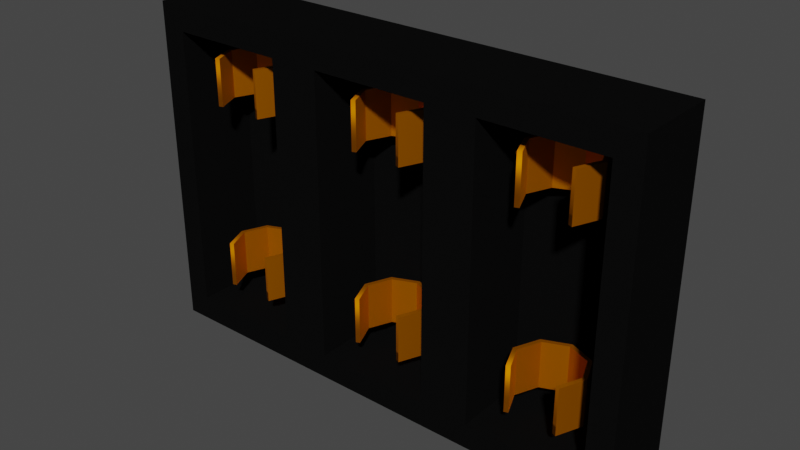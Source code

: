 # Source: FuseBoxModel.blend  (saved by Blender 2.93.20; exported with 4.5.12 LTS)
import bpy
from mathutils import Matrix  # noqa: F401  (used for matrix-valued properties, if any)

bpy.ops.wm.read_factory_settings(use_empty=True)
scene = bpy.context.scene
scene.name = 'Scene'

# ---- collections
col_collection = bpy.data.collections.new('Collection'); scene.collection.children.link(col_collection)

# ---- materials (node trees are filled in below, after node groups)
mat_fuseboxcolour = bpy.data.materials.new('FuseBoxColour')
mat_fuseboxcolour.use_transparent_shadow = False
mat_contacts = bpy.data.materials.new('Contacts')
mat_contacts.use_transparent_shadow = False

# ---- material node trees
mat_fuseboxcolour.use_nodes = True; mat_fuseboxcolour.node_tree.nodes.clear()
_N = mat_fuseboxcolour.node_tree.nodes; _L = mat_fuseboxcolour.node_tree.links
n0 = _N.new('ShaderNodeBsdfPrincipled'); n0.name = 'Principled BSDF'; n0.location = (10, 300)
n0.distribution = 'GGX'
n0.subsurface_method = 'BURLEY'
n0.inputs[0].default_value = (0.003642, 0.003642, 0.003642, 1.0)
n0.inputs[2].default_value = 0.7941
n0.inputs[3].default_value = 1.45
n0.inputs[13].default_value = 0.0
n0.inputs[27].default_value = (0.0, 0.0, 0.0, 1.0)
n0.inputs[28].default_value = 1.0
n1 = _N.new('ShaderNodeOutputMaterial'); n1.name = 'Material Output'; n1.location = (300, 300)
_L.new(n0.outputs[0], n1.inputs[0])
n1.is_active_output = True
mat_contacts.use_nodes = True; mat_contacts.node_tree.nodes.clear()
_N = mat_contacts.node_tree.nodes; _L = mat_contacts.node_tree.links
n0 = _N.new('ShaderNodeBsdfPrincipled'); n0.name = 'Principled BSDF'; n0.location = (10, 300)
n0.distribution = 'GGX'
n0.subsurface_method = 'BURLEY'
n0.inputs[0].default_value = (0.8, 0.2365, 0.0, 1.0)
n0.inputs[1].default_value = 1.0
n0.inputs[2].default_value = 0.6691
n0.inputs[3].default_value = 1.45
n0.inputs[13].default_value = 0.0
n0.inputs[27].default_value = (0.0, 0.0, 0.0, 1.0)
n0.inputs[28].default_value = 1.0
n1 = _N.new('ShaderNodeOutputMaterial'); n1.name = 'Material Output'; n1.location = (300, 300)
_L.new(n0.outputs[0], n1.inputs[0])
n1.is_active_output = True

# ---- world
world_world = bpy.data.worlds.new('World'); scene.world = world_world
world_world.use_nodes = True; world_world.node_tree.nodes.clear()
_N = world_world.node_tree.nodes; _L = world_world.node_tree.links
n0 = _N.new('ShaderNodeOutputWorld'); n0.name = 'World Output'; n0.location = (300, 300)
n1 = _N.new('ShaderNodeBackground'); n1.name = 'Background'; n1.location = (10, 300)
n1.inputs[0].default_value = (0.05088, 0.05088, 0.05088, 1.0)
_L.new(n1.outputs[0], n0.inputs[0])
n0.is_active_output = True
world_world.color = (0.05088, 0.05088, 0.05088)
world_world.use_sun_shadow = False
world_world.sun_shadow_jitter_overblur = 0.0

# ---- meshes
me_cube_001 = bpy.data.meshes.new('Cube.001')
me_cube_001.from_pydata([(0.15, -0.025, -0.1), (0.15, -0.025, 0.1), (-0.15, -0.025, -0.1), (-0.15, -0.025, 0.1), (0.15, 0.025, -0.1), (0.15, 0.025, 0.1), (-0.15, 0.025, -0.1), (-0.15, 0.025, 0.1), (-0.05, -0.025, -0.1), (0.05, -0.025, -0.1), (0.05, -0.025, 0.1), (-0.05, -0.025, 0.1), (0.05, 0.025, -0.1), (-0.05, 0.025, -0.1), (-0.05, 0.025, 0.1), (0.05, 0.025, 0.1), (-0.06488, -0.025, -0.08512), (-0.06488, -0.025, 0.08512), (-0.1351, -0.025, 0.08512), (-0.1351, -0.025, -0.08512), (0.1351, -0.025, -0.08512), (0.1351, -0.025, 0.08512), (0.06488, -0.025, 0.08512), (0.06488, -0.025, -0.08512), (0.03512, -0.025, -0.08512), (0.03512, -0.025, 0.08512), (-0.03512, -0.025, 0.08512), (-0.03512, -0.025, -0.08512), (-0.06488, 0.01984, 0.08512), (-0.06488, 0.01984, -0.08512), (-0.1351, 0.01984, -0.08512), (-0.1351, 0.01984, 0.08512), (0.1351, 0.01984, -0.08512), (0.1351, 0.01984, 0.08512), (0.06488, 0.01984, -0.08512), (0.06488, 0.01984, 0.08512), (0.03512, 0.01984, 0.08512), (0.03512, 0.01984, -0.08512), (-0.03512, 0.01984, -0.08512), (-0.03512, 0.01984, 0.08512)], [], [(23, 20, 32, 34), (2, 3, 7, 6), (12, 15, 5, 4), (4, 5, 1, 0), (9, 12, 4, 0), (15, 10, 1, 5), (7, 3, 11, 14), (14, 11, 10, 15), (2, 6, 13, 8), (8, 13, 12, 9), (6, 7, 14, 13), (13, 14, 15, 12), (17, 18, 31, 28), (26, 27, 38, 39), (8, 11, 17, 16), (11, 3, 18, 17), (3, 2, 19, 18), (2, 8, 16, 19), (0, 1, 21, 20), (1, 10, 22, 21), (10, 9, 23, 22), (9, 0, 20, 23), (9, 10, 25, 24), (10, 11, 26, 25), (11, 8, 27, 26), (8, 9, 24, 27), (29, 28, 31, 30), (32, 33, 35, 34), (37, 36, 39, 38), (24, 25, 36, 37), (18, 19, 30, 31), (21, 22, 35, 33), (27, 24, 37, 38), (16, 17, 28, 29), (22, 23, 34, 35), (25, 26, 39, 36), (19, 16, 29, 30), (20, 21, 33, 32)])
_uv = me_cube_001.uv_layers.new(name='UVMap')
_uv.uv.foreach_set('vector', [0.3936, 0.07094, 0.3936, 0.0124, 0.3936, 0.0124, 0.3936, 0.07094, 0.375, 0.25, 0.625, 0.25, 0.625, 0.5, 0.375, 0.5, 0.375, 0.6667, 0.625, 0.6667, 0.625, 0.75, 0.375, 0.75, 0.375, 0.75, 0.625, 0.75, 0.625, 1.0, 0.375, 1.0, 0.125, 0.6667, 0.375, 0.6667, 0.375, 0.75, 0.125, 0.75, 0.625, 0.6667, 0.875, 0.6667, 0.875, 0.75, 0.625, 0.75, 0.625, 0.5, 0.875, 0.5, 0.875, 0.5833, 0.625, 0.5833, 0.625, 0.5833, 0.875, 0.5833, 0.875, 0.6667, 0.625, 0.6667, 0.125, 0.5, 0.375, 0.5, 0.375, 0.5833, 0.125, 0.5833, 0.125, 0.5833, 0.375, 0.5833, 0.375, 0.6667, 0.125, 0.6667, 0.375, 0.5, 0.625, 0.5, 0.625, 0.5833, 0.375, 0.5833, 0.375, 0.5833, 0.625, 0.5833, 0.625, 0.6667, 0.375, 0.6667, 0.6064, 0.1791, 0.6064, 0.2376, 0.6064, 0.2376, 0.6064, 0.1791, 0.6064, 0.1543, 0.3936, 0.1543, 0.3936, 0.1543, 0.6064, 0.1543, 0.375, 0.1667, 0.625, 0.1667, 0.6064, 0.1791, 0.3936, 0.1791, 0.625, 0.1667, 0.625, 0.25, 0.6064, 0.2376, 0.6064, 0.1791, 0.625, 0.25, 0.375, 0.25, 0.3936, 0.2376, 0.6064, 0.2376, 0.375, 0.25, 0.375, 0.1667, 0.3936, 0.1791, 0.3936, 0.2376, 0.375, 0.0, 0.625, 0.0, 0.6064, 0.0124, 0.3936, 0.0124, 0.625, 0.0, 0.625, 0.08333, 0.6064, 0.07094, 0.6064, 0.0124, 0.625, 0.08333, 0.375, 0.08333, 0.3936, 0.07094, 0.6064, 0.07094, 0.375, 0.08333, 0.375, 0.0, 0.3936, 0.0124, 0.3936, 0.07094, 0.375, 0.08333, 0.625, 0.08333, 0.6064, 0.09573, 0.3936, 0.09573, 0.625, 0.08333, 0.625, 0.1667, 0.6064, 0.1543, 0.6064, 0.09573, 0.625, 0.1667, 0.375, 0.1667, 0.3936, 0.1543, 0.6064, 0.1543, 0.375, 0.1667, 0.375, 0.08333, 0.3936, 0.09573, 0.3936, 0.1543, 0.3936, 0.1791, 0.6064, 0.1791, 0.6064, 0.2376, 0.3936, 0.2376, 0.3936, 0.0124, 0.6064, 0.0124, 0.6064, 0.07094, 0.3936, 0.07094, 0.3936, 0.09573, 0.6064, 0.09573, 0.6064, 0.1543, 0.3936, 0.1543, 0.3936, 0.09573, 0.6064, 0.09573, 0.6064, 0.09573, 0.3936, 0.09573, 0.6064, 0.2376, 0.3936, 0.2376, 0.3936, 0.2376, 0.6064, 0.2376, 0.6064, 0.0124, 0.6064, 0.07094, 0.6064, 0.07094, 0.6064, 0.0124, 0.3936, 0.1543, 0.3936, 0.09573, 0.3936, 0.09573, 0.3936, 0.1543, 0.3936, 0.1791, 0.6064, 0.1791, 0.6064, 0.1791, 0.3936, 0.1791, 0.6064, 0.07094, 0.3936, 0.07094, 0.3936, 0.07094, 0.6064, 0.07094, 0.6064, 0.09573, 0.6064, 0.1543, 0.6064, 0.1543, 0.6064, 0.09573, 0.3936, 0.2376, 0.3936, 0.1791, 0.3936, 0.1791, 0.3936, 0.2376, 0.3936, 0.0124, 0.6064, 0.0124, 0.6064, 0.0124, 0.3936, 0.0124])
me_cube_001.materials.append(mat_fuseboxcolour)
me_cube_001.use_remesh_fix_poles = True
me_cube_001.use_remesh_preserve_attributes = False
me_cube_001.update()
me_mesh_005 = bpy.data.meshes.new('Mesh.005')
me_mesh_005.from_pydata([(1.545, 3.181, 1.599), (2.185, 3.181, 0.0537), (1.545, 3.181, -1.491), (6.681e-09, 3.181, -2.131), (-1.545, 3.181, -1.491), (-2.185, 3.181, 0.0537), (-1.545, 3.181, 1.599), (1.545, 0.3699, 1.599), (2.185, 0.3699, 0.0537), (1.545, 0.3699, -1.491), (6.681e-09, 0.3699, -2.131), (-1.545, 0.3699, -1.491), (-2.185, 0.3699, 0.0537), (-1.545, 0.3699, 1.599), (-1.545, 11.88, -1.491), (5.938e-09, 11.88, -2.131), (1.545, 11.88, -1.491), (2.185, 11.88, 0.0537), (1.545, 11.88, 1.599), (-1.545, 11.88, 1.599), (-2.185, 11.88, 0.0537), (-1.545, 14.69, -1.491), (5.938e-09, 14.69, -2.131), (1.545, 14.69, -1.491), (2.185, 14.69, 0.0537), (1.545, 14.69, 1.599), (-1.545, 14.69, 1.599), (-2.185, 14.69, 0.0537), (-8.455, 3.181, 1.599), (-7.815, 3.181, 0.0537), (-8.455, 3.181, -1.491), (-10.0, 3.181, -2.131), (-11.54, 3.181, -1.491), (-12.18, 3.181, 0.0537), (-11.54, 3.181, 1.599), (-8.455, 0.3699, 1.599), (-7.815, 0.3699, 0.0537), (-8.455, 0.3699, -1.491), (-10.0, 0.3699, -2.131), (-11.54, 0.3699, -1.491), (-12.18, 0.3699, 0.0537), (-11.54, 0.3699, 1.599), (-11.54, 11.88, -1.491), (-10.0, 11.88, -2.131), (-8.455, 11.88, -1.491), (-7.815, 11.88, 0.0537), (-8.455, 11.88, 1.599), (-11.54, 11.88, 1.599), (-12.18, 11.88, 0.0537), (-11.54, 14.69, -1.491), (-10.0, 14.69, -2.131), (-8.455, 14.69, -1.491), (-7.815, 14.69, 0.0537), (-8.455, 14.69, 1.599), (-11.54, 14.69, 1.599), (-12.18, 14.69, 0.0537), (-18.46, 3.181, 1.599), (-17.82, 3.181, 0.0537), (-18.46, 3.181, -1.491), (-20.0, 3.181, -2.131), (-21.54, 3.181, -1.491), (-22.18, 3.181, 0.0537), (-21.54, 3.181, 1.599), (-18.46, 0.3699, 1.599), (-17.82, 0.3699, 0.0537), (-18.46, 0.3699, -1.491), (-20.0, 0.3699, -2.131), (-21.54, 0.3699, -1.491), (-22.18, 0.3699, 0.0537), (-21.54, 0.3699, 1.599), (-21.54, 11.88, -1.491), (-20.0, 11.88, -2.131), (-18.46, 11.88, -1.491), (-17.82, 11.88, 0.0537), (-18.46, 11.88, 1.599), (-21.54, 11.88, 1.599), (-22.18, 11.88, 0.0537), (-21.54, 14.69, -1.491), (-20.0, 14.69, -2.131), (-18.46, 14.69, -1.491), (-17.82, 14.69, 0.0537), (-18.46, 14.69, 1.599), (-21.54, 14.69, 1.599), (-22.18, 14.69, 0.0537), (1.307, 3.181, 1.5), (1.927, 3.181, 0.0537), (1.363, 3.181, -1.309), (6.681e-09, 3.181, -1.873), (-1.363, 3.181, -1.309), (-1.927, 3.181, 0.0537), (-1.307, 3.181, 1.5), (1.927, 0.3699, 0.0537), (1.307, 0.3699, 1.5), (1.363, 0.3699, -1.309), (6.681e-09, 0.3699, -1.873), (-1.363, 0.3699, -1.309), (-1.927, 0.3699, 0.0537), (-1.307, 0.3699, 1.5), (-1.363, 11.88, -1.309), (5.938e-09, 11.88, -1.873), (1.363, 11.88, -1.309), (1.927, 11.88, 0.0537), (1.307, 11.88, 1.5), (-1.307, 11.88, 1.5), (-1.927, 11.88, 0.0537), (5.938e-09, 14.69, -1.873), (-1.363, 14.69, -1.309), (1.363, 14.69, -1.309), (1.927, 14.69, 0.0537), (1.307, 14.69, 1.5), (-1.927, 14.69, 0.0537), (-1.307, 14.69, 1.5), (-8.693, 3.181, 1.5), (-8.073, 3.181, 0.0537), (-8.637, 3.181, -1.309), (-10.0, 3.181, -1.873), (-11.36, 3.181, -1.309), (-11.93, 3.181, 0.0537), (-11.31, 3.181, 1.5), (-8.073, 0.3699, 0.0537), (-8.693, 0.3699, 1.5), (-8.637, 0.3699, -1.309), (-10.0, 0.3699, -1.873), (-11.36, 0.3699, -1.309), (-11.93, 0.3699, 0.0537), (-11.31, 0.3699, 1.5), (-11.36, 11.88, -1.309), (-10.0, 11.88, -1.873), (-8.637, 11.88, -1.309), (-8.073, 11.88, 0.0537), (-8.693, 11.88, 1.5), (-11.31, 11.88, 1.5), (-11.93, 11.88, 0.0537), (-10.0, 14.69, -1.873), (-11.36, 14.69, -1.309), (-8.637, 14.69, -1.309), (-8.073, 14.69, 0.0537), (-8.693, 14.69, 1.5), (-11.93, 14.69, 0.0537), (-11.31, 14.69, 1.5), (-18.69, 3.181, 1.5), (-18.07, 3.181, 0.0537), (-18.64, 3.181, -1.309), (-20.0, 3.181, -1.873), (-21.36, 3.181, -1.309), (-21.93, 3.181, 0.0537), (-21.31, 3.181, 1.5), (-18.07, 0.3699, 0.0537), (-18.69, 0.3699, 1.5), (-18.64, 0.3699, -1.309), (-20.0, 0.3699, -1.873), (-21.36, 0.3699, -1.309), (-21.93, 0.3699, 0.0537), (-21.31, 0.3699, 1.5), (-21.36, 11.88, -1.309), (-20.0, 11.88, -1.873), (-18.64, 11.88, -1.309), (-18.07, 11.88, 0.0537), (-18.69, 11.88, 1.5), (-21.31, 11.88, 1.5), (-21.93, 11.88, 0.0537), (-20.0, 14.69, -1.873), (-21.36, 14.69, -1.309), (-18.64, 14.69, -1.309), (-18.07, 14.69, 0.0537), (-18.69, 14.69, 1.5), (-21.93, 14.69, 0.0537), (-21.31, 14.69, 1.5)], [], [(12, 13, 6, 5), (11, 12, 5, 4), (11, 4, 3, 10), (9, 10, 3, 2), (8, 9, 2, 1), (7, 8, 1, 0), (27, 21, 14, 20), (26, 27, 20, 19), (24, 25, 18, 17), (23, 24, 17, 16), (22, 23, 16, 15), (21, 22, 15, 14), (40, 41, 34, 33), (39, 40, 33, 32), (39, 32, 31, 38), (37, 38, 31, 30), (36, 37, 30, 29), (35, 36, 29, 28), (55, 49, 42, 48), (54, 55, 48, 47), (52, 53, 46, 45), (51, 52, 45, 44), (50, 51, 44, 43), (49, 50, 43, 42), (68, 69, 62, 61), (67, 68, 61, 60), (67, 60, 59, 66), (65, 66, 59, 58), (64, 65, 58, 57), (63, 64, 57, 56), (83, 77, 70, 76), (82, 83, 76, 75), (80, 81, 74, 73), (79, 80, 73, 72), (78, 79, 72, 71), (77, 78, 71, 70), (96, 89, 90, 97), (95, 88, 89, 96), (95, 94, 87, 88), (93, 86, 87, 94), (91, 85, 86, 93), (92, 84, 85, 91), (110, 104, 98, 106), (111, 103, 104, 110), (108, 101, 102, 109), (107, 100, 101, 108), (105, 99, 100, 107), (106, 98, 99, 105), (124, 117, 118, 125), (123, 116, 117, 124), (123, 122, 115, 116), (121, 114, 115, 122), (119, 113, 114, 121), (120, 112, 113, 119), (138, 132, 126, 134), (139, 131, 132, 138), (136, 129, 130, 137), (135, 128, 129, 136), (133, 127, 128, 135), (134, 126, 127, 133), (152, 145, 146, 153), (151, 144, 145, 152), (151, 150, 143, 144), (149, 142, 143, 150), (147, 141, 142, 149), (148, 140, 141, 147), (166, 160, 154, 162), (167, 159, 160, 166), (164, 157, 158, 165), (163, 156, 157, 164), (161, 155, 156, 163), (162, 154, 155, 161), (61, 62, 146, 145), (27, 26, 111, 110), (3, 4, 88, 87), (64, 63, 148, 147), (35, 28, 112, 120), (21, 27, 110, 106), (4, 5, 89, 88), (82, 75, 159, 167), (65, 64, 147, 149), (42, 43, 127, 126), (5, 6, 90, 89), (74, 81, 165, 158), (66, 65, 149, 150), (43, 44, 128, 127), (8, 7, 92, 91), (67, 66, 150, 151), (44, 45, 129, 128), (26, 19, 103, 111), (9, 8, 91, 93), (68, 67, 151, 152), (45, 46, 130, 129), (18, 25, 109, 102), (10, 9, 93, 94), (69, 68, 152, 153), (47, 48, 132, 131), (11, 10, 94, 95), (62, 69, 153, 146), (48, 42, 126, 132), (12, 11, 95, 96), (50, 49, 134, 133), (13, 12, 96, 97), (51, 50, 133, 135), (28, 29, 113, 112), (6, 13, 97, 90), (52, 51, 135, 136), (29, 30, 114, 113), (53, 52, 136, 137), (30, 31, 115, 114), (55, 54, 139, 138), (31, 32, 116, 115), (63, 56, 140, 148), (49, 55, 138, 134), (32, 33, 117, 116), (70, 71, 155, 154), (33, 34, 118, 117), (71, 72, 156, 155), (36, 35, 120, 119), (7, 0, 84, 92), (72, 73, 157, 156), (54, 47, 131, 139), (37, 36, 119, 121), (14, 15, 99, 98), (73, 74, 158, 157), (46, 53, 137, 130), (38, 37, 121, 122), (15, 16, 100, 99), (75, 76, 160, 159), (39, 38, 122, 123), (16, 17, 101, 100), (76, 70, 154, 160), (40, 39, 123, 124), (17, 18, 102, 101), (78, 77, 162, 161), (41, 40, 124, 125), (19, 20, 104, 103), (79, 78, 161, 163), (56, 57, 141, 140), (34, 41, 125, 118), (20, 14, 98, 104), (80, 79, 163, 164), (57, 58, 142, 141), (22, 21, 106, 105), (81, 80, 164, 165), (58, 59, 143, 142), (23, 22, 105, 107), (0, 1, 85, 84), (83, 82, 167, 166), (59, 60, 144, 143), (24, 23, 107, 108), (1, 2, 86, 85), (77, 83, 166, 162), (60, 61, 145, 144), (25, 24, 108, 109), (2, 3, 87, 86)])
me_mesh_005.polygons.foreach_set('use_smooth', [True] * 156)
_k = set([(0, 1), (0, 7), (1, 2), (1, 8), (1, 85), (2, 3), (2, 9), (2, 86), (3, 4), (3, 10), (3, 87), (4, 5), (4, 11), (4, 88), (5, 6), (5, 12), (5, 89), (6, 13), (7, 8), (8, 9), (8, 91), (9, 10), (9, 93), (10, 11), (10, 94), (11, 12), (11, 95), (12, 13), (12, 96), (14, 15), (14, 20), (14, 21), (14, 98), (15, 16), (15, 22), (15, 99), (16, 17), (16, 23), (16, 100), (17, 18), (17, 24), (17, 101), (18, 25), (19, 20), (19, 26), (20, 27), (20, 104), (21, 22), (21, 27), (21, 106), (22, 23), (22, 105), (23, 24), (23, 107), (24, 25), (24, 108), (26, 27), (27, 110), (28, 29), (28, 35), (29, 30), (29, 36), (29, 113), (30, 31), (30, 37), (30, 114), (31, 32), (31, 38), (31, 115), (32, 33), (32, 39), (32, 116), (33, 34), (33, 40), (33, 117), (34, 41), (35, 36), (36, 37), (36, 119), (37, 38), (37, 121), (38, 39), (38, 122), (39, 40), (39, 123), (40, 41), (40, 124), (42, 43), (42, 48), (42, 49), (42, 126), (43, 44), (43, 50), (43, 127), (44, 45), (44, 51), (44, 128), (45, 46), (45, 52), (45, 129), (46, 53), (47, 48), (47, 54), (48, 55), (48, 132), (49, 50), (49, 55), (49, 134), (50, 51), (50, 133), (51, 52), (51, 135), (52, 53), (52, 136), (54, 55), (55, 138), (56, 57), (56, 63), (57, 58), (57, 64), (57, 141), (58, 59), (58, 65), (58, 142), (59, 60), (59, 66), (59, 143), (60, 61), (60, 67), (60, 144), (61, 62), (61, 68), (61, 145), (62, 69), (63, 64), (64, 65), (64, 147), (65, 66), (65, 149), (66, 67), (66, 150), (67, 68), (67, 151), (68, 69), (68, 152), (70, 71), (70, 76), (70, 77), (70, 154), (71, 72), (71, 78), (71, 155), (72, 73), (72, 79), (72, 156), (73, 74), (73, 80), (73, 157), (74, 81), (75, 76), (75, 82), (76, 83), (76, 160), (77, 78), (77, 83), (77, 162), (78, 79), (78, 161), (79, 80), (79, 163), (80, 81), (80, 164), (82, 83), (83, 166), (84, 85), (84, 92), (85, 86), (85, 91), (86, 87), (86, 93), (87, 88), (87, 94), (88, 89), (88, 95), (89, 90), (89, 96), (90, 97), (91, 92), (91, 93), (93, 94), (94, 95), (95, 96), (96, 97), (98, 99), (98, 104), (98, 106), (99, 100), (99, 105), (100, 101), (100, 107), (101, 102), (101, 108), (102, 109), (103, 104), (103, 111), (104, 110), (105, 106), (105, 107), (106, 110), (107, 108), (108, 109), (110, 111), (112, 113), (112, 120), (113, 114), (113, 119), (114, 115), (114, 121), (115, 116), (115, 122), (116, 117), (116, 123), (117, 118), (117, 124), (118, 125), (119, 120), (119, 121), (121, 122), (122, 123), (123, 124), (124, 125), (126, 127), (126, 132), (126, 134), (127, 128), (127, 133), (128, 129), (128, 135), (129, 130), (129, 136), (130, 137), (131, 132), (131, 139), (132, 138), (133, 134), (133, 135), (134, 138), (135, 136), (136, 137), (138, 139), (140, 141), (140, 148), (141, 142), (141, 147), (142, 143), (142, 149), (143, 144), (143, 150), (144, 145), (144, 151), (145, 146), (145, 152), (146, 153), (147, 148), (147, 149), (149, 150), (150, 151), (151, 152), (152, 153), (154, 155), (154, 160), (154, 162), (155, 156), (155, 161), (156, 157), (156, 163), (157, 158), (157, 164), (158, 165), (159, 160), (159, 167), (160, 166), (161, 162), (161, 163), (162, 166), (163, 164), (164, 165), (166, 167)])
me_mesh_005.attributes.new('sharp_edge', 'BOOLEAN', 'EDGE').data.foreach_set('value', [ (min(e.vertices), max(e.vertices)) in _k for e in me_mesh_005.edges])
_uv = me_mesh_005.uv_layers.new(name='map1')
_uv.uv.foreach_set('vector', [0.5625, 0.3627, 0.5938, 0.3627, 0.5938, 0.6884, 0.5625, 0.6884, 0.5312, 0.3627, 0.5625, 0.3627, 0.5625, 0.6884, 0.5312, 0.6884, 0.5312, 0.3627, 0.5312, 0.6884, 0.5, 0.6884, 0.5, 0.3627, 0.4688, 0.3627, 0.5, 0.3627, 0.5, 0.6884, 0.4688, 0.6884, 0.4375, 0.3627, 0.4688, 0.3627, 0.4688, 0.6884, 0.4375, 0.6884, 0.4062, 0.3627, 0.4375, 0.3627, 0.4375, 0.6884, 0.4062, 0.6884, 0.5938, 0.3627, 0.625, 0.3627, 0.625, 0.6884, 0.5938, 0.6884, 0.5625, 0.3627, 0.5938, 0.3627, 0.5938, 0.6884, 0.5625, 0.6884, 0.4688, 0.3627, 0.5, 0.3627, 0.5, 0.6884, 0.4688, 0.6884, 0.4375, 0.3627, 0.4688, 0.3627, 0.4688, 0.6884, 0.4375, 0.6884, 0.4062, 0.3627, 0.4375, 0.3627, 0.4375, 0.6884, 0.4062, 0.6884, 0.375, 0.3627, 0.4062, 0.3627, 0.4062, 0.6884, 0.375, 0.6884, 0.5625, 0.3627, 0.5938, 0.3627, 0.5938, 0.6884, 0.5625, 0.6884, 0.5312, 0.3627, 0.5625, 0.3627, 0.5625, 0.6884, 0.5312, 0.6884, 0.5312, 0.3627, 0.5312, 0.6884, 0.5, 0.6884, 0.5, 0.3627, 0.4688, 0.3627, 0.5, 0.3627, 0.5, 0.6884, 0.4688, 0.6884, 0.4375, 0.3627, 0.4688, 0.3627, 0.4688, 0.6884, 0.4375, 0.6884, 0.4062, 0.3627, 0.4375, 0.3627, 0.4375, 0.6884, 0.4062, 0.6884, 0.5938, 0.3627, 0.625, 0.3627, 0.625, 0.6884, 0.5938, 0.6884, 0.5625, 0.3627, 0.5938, 0.3627, 0.5938, 0.6884, 0.5625, 0.6884, 0.4688, 0.3627, 0.5, 0.3627, 0.5, 0.6884, 0.4688, 0.6884, 0.4375, 0.3627, 0.4688, 0.3627, 0.4688, 0.6884, 0.4375, 0.6884, 0.4062, 0.3627, 0.4375, 0.3627, 0.4375, 0.6884, 0.4062, 0.6884, 0.375, 0.3627, 0.4062, 0.3627, 0.4062, 0.6884, 0.375, 0.6884, 0.5625, 0.3627, 0.5938, 0.3627, 0.5938, 0.6884, 0.5625, 0.6884, 0.5312, 0.3627, 0.5625, 0.3627, 0.5625, 0.6884, 0.5312, 0.6884, 0.5312, 0.3627, 0.5312, 0.6884, 0.5, 0.6884, 0.5, 0.3627, 0.4688, 0.3627, 0.5, 0.3627, 0.5, 0.6884, 0.4688, 0.6884, 0.4375, 0.3627, 0.4688, 0.3627, 0.4688, 0.6884, 0.4375, 0.6884, 0.4062, 0.3627, 0.4375, 0.3627, 0.4375, 0.6884, 0.4062, 0.6884, 0.5938, 0.3627, 0.625, 0.3627, 0.625, 0.6884, 0.5938, 0.6884, 0.5625, 0.3627, 0.5938, 0.3627, 0.5938, 0.6884, 0.5625, 0.6884, 0.4688, 0.3627, 0.5, 0.3627, 0.5, 0.6884, 0.4688, 0.6884, 0.4375, 0.3627, 0.4688, 0.3627, 0.4688, 0.6884, 0.4375, 0.6884, 0.4062, 0.3627, 0.4375, 0.3627, 0.4375, 0.6884, 0.4062, 0.6884, 0.375, 0.3627, 0.4062, 0.3627, 0.4062, 0.6884, 0.375, 0.6884, 0.5625, 0.3627, 0.5625, 0.6884, 0.5938, 0.6884, 0.5938, 0.3627, 0.5312, 0.3627, 0.5312, 0.6884, 0.5625, 0.6884, 0.5625, 0.3627, 0.5312, 0.3627, 0.5, 0.3627, 0.5, 0.6884, 0.5312, 0.6884, 0.4688, 0.3627, 0.4688, 0.6884, 0.5, 0.6884, 0.5, 0.3627, 0.4375, 0.3627, 0.4375, 0.6884, 0.4688, 0.6884, 0.4688, 0.3627, 0.4062, 0.3627, 0.4062, 0.6884, 0.4375, 0.6884, 0.4375, 0.3627, 0.5938, 0.3627, 0.5938, 0.6884, 0.625, 0.6884, 0.625, 0.3627, 0.5625, 0.3627, 0.5625, 0.6884, 0.5938, 0.6884, 0.5938, 0.3627, 0.4688, 0.3627, 0.4688, 0.6884, 0.5, 0.6884, 0.5, 0.3627, 0.4375, 0.3627, 0.4375, 0.6884, 0.4688, 0.6884, 0.4688, 0.3627, 0.4062, 0.3627, 0.4062, 0.6884, 0.4375, 0.6884, 0.4375, 0.3627, 0.375, 0.3627, 0.375, 0.6884, 0.4062, 0.6884, 0.4062, 0.3627, 0.5625, 0.3627, 0.5625, 0.6884, 0.5938, 0.6884, 0.5938, 0.3627, 0.5312, 0.3627, 0.5312, 0.6884, 0.5625, 0.6884, 0.5625, 0.3627, 0.5312, 0.3627, 0.5, 0.3627, 0.5, 0.6884, 0.5312, 0.6884, 0.4688, 0.3627, 0.4688, 0.6884, 0.5, 0.6884, 0.5, 0.3627, 0.4375, 0.3627, 0.4375, 0.6884, 0.4688, 0.6884, 0.4688, 0.3627, 0.4062, 0.3627, 0.4062, 0.6884, 0.4375, 0.6884, 0.4375, 0.3627, 0.5938, 0.3627, 0.5938, 0.6884, 0.625, 0.6884, 0.625, 0.3627, 0.5625, 0.3627, 0.5625, 0.6884, 0.5938, 0.6884, 0.5938, 0.3627, 0.4688, 0.3627, 0.4688, 0.6884, 0.5, 0.6884, 0.5, 0.3627, 0.4375, 0.3627, 0.4375, 0.6884, 0.4688, 0.6884, 0.4688, 0.3627, 0.4062, 0.3627, 0.4062, 0.6884, 0.4375, 0.6884, 0.4375, 0.3627, 0.375, 0.3627, 0.375, 0.6884, 0.4062, 0.6884, 0.4062, 0.3627, 0.5625, 0.3627, 0.5625, 0.6884, 0.5938, 0.6884, 0.5938, 0.3627, 0.5312, 0.3627, 0.5312, 0.6884, 0.5625, 0.6884, 0.5625, 0.3627, 0.5312, 0.3627, 0.5, 0.3627, 0.5, 0.6884, 0.5312, 0.6884, 0.4688, 0.3627, 0.4688, 0.6884, 0.5, 0.6884, 0.5, 0.3627, 0.4375, 0.3627, 0.4375, 0.6884, 0.4688, 0.6884, 0.4688, 0.3627, 0.4062, 0.3627, 0.4062, 0.6884, 0.4375, 0.6884, 0.4375, 0.3627, 0.5938, 0.3627, 0.5938, 0.6884, 0.625, 0.6884, 0.625, 0.3627, 0.5625, 0.3627, 0.5625, 0.6884, 0.5938, 0.6884, 0.5938, 0.3627, 0.4688, 0.3627, 0.4688, 0.6884, 0.5, 0.6884, 0.5, 0.3627, 0.4375, 0.3627, 0.4375, 0.6884, 0.4688, 0.6884, 0.4688, 0.3627, 0.4062, 0.3627, 0.4062, 0.6884, 0.4375, 0.6884, 0.4375, 0.3627, 0.375, 0.3627, 0.375, 0.6884, 0.4062, 0.6884, 0.4062, 0.3627, 0.5625, 0.6884, 0.5938, 0.6884, 0.5938, 0.6884, 0.5625, 0.6884, 0.5938, 0.3627, 0.5625, 0.3627, 0.5625, 0.3627, 0.5938, 0.3627, 0.5, 0.6884, 0.5312, 0.6884, 0.5312, 0.6884, 0.5, 0.6884, 0.4375, 0.3627, 0.4062, 0.3627, 0.4062, 0.3627, 0.4375, 0.3627, 0.4062, 0.3627, 0.4062, 0.6884, 0.4062, 0.6884, 0.4062, 0.3627, 0.625, 0.3627, 0.5938, 0.3627, 0.5938, 0.3627, 0.625, 0.3627, 0.5312, 0.6884, 0.5625, 0.6884, 0.5625, 0.6884, 0.5312, 0.6884, 0.5625, 0.3627, 0.5625, 0.6884, 0.5625, 0.6884, 0.5625, 0.3627, 0.4688, 0.3627, 0.4375, 0.3627, 0.4375, 0.3627, 0.4688, 0.3627, 0.375, 0.6884, 0.4062, 0.6884, 0.4062, 0.6884, 0.375, 0.6884, 0.5625, 0.6884, 0.5938, 0.6884, 0.5938, 0.6884, 0.5625, 0.6884, 0.5, 0.6884, 0.5, 0.3627, 0.5, 0.3627, 0.5, 0.6884, 0.5, 0.3627, 0.4688, 0.3627, 0.4688, 0.3627, 0.5, 0.3627, 0.4062, 0.6884, 0.4375, 0.6884, 0.4375, 0.6884, 0.4062, 0.6884, 0.4375, 0.3627, 0.4062, 0.3627, 0.4062, 0.3627, 0.4375, 0.3627, 0.5312, 0.3627, 0.5, 0.3627, 0.5, 0.3627, 0.5312, 0.3627, 0.4375, 0.6884, 0.4688, 0.6884, 0.4688, 0.6884, 0.4375, 0.6884, 0.5625, 0.3627, 0.5625, 0.6884, 0.5625, 0.6884, 0.5625, 0.3627, 0.4688, 0.3627, 0.4375, 0.3627, 0.4375, 0.3627, 0.4688, 0.3627, 0.5625, 0.3627, 0.5312, 0.3627, 0.5312, 0.3627, 0.5625, 0.3627, 0.4688, 0.6884, 0.5, 0.6884, 0.5, 0.6884, 0.4688, 0.6884, 0.5, 0.6884, 0.5, 0.3627, 0.5, 0.3627, 0.5, 0.6884, 0.5, 0.3627, 0.4688, 0.3627, 0.4688, 0.3627, 0.5, 0.3627, 0.5938, 0.3627, 0.5625, 0.3627, 0.5625, 0.3627, 0.5938, 0.3627, 0.5625, 0.6884, 0.5938, 0.6884, 0.5938, 0.6884, 0.5625, 0.6884, 0.5312, 0.3627, 0.5, 0.3627, 0.5, 0.3627, 0.5312, 0.3627, 0.5938, 0.6884, 0.5938, 0.3627, 0.5938, 0.3627, 0.5938, 0.6884, 0.5938, 0.6884, 0.625, 0.6884, 0.625, 0.6884, 0.5938, 0.6884, 0.5625, 0.3627, 0.5312, 0.3627, 0.5312, 0.3627, 0.5625, 0.3627, 0.4062, 0.3627, 0.375, 0.3627, 0.375, 0.3627, 0.4062, 0.3627, 0.5938, 0.3627, 0.5625, 0.3627, 0.5625, 0.3627, 0.5938, 0.3627, 0.4375, 0.3627, 0.4062, 0.3627, 0.4062, 0.3627, 0.4375, 0.3627, 0.4062, 0.6884, 0.4375, 0.6884, 0.4375, 0.6884, 0.4062, 0.6884, 0.5938, 0.6884, 0.5938, 0.3627, 0.5938, 0.3627, 0.5938, 0.6884, 0.4688, 0.3627, 0.4375, 0.3627, 0.4375, 0.3627, 0.4688, 0.3627, 0.4375, 0.6884, 0.4688, 0.6884, 0.4688, 0.6884, 0.4375, 0.6884, 0.5, 0.3627, 0.4688, 0.3627, 0.4688, 0.3627, 0.5, 0.3627, 0.4688, 0.6884, 0.5, 0.6884, 0.5, 0.6884, 0.4688, 0.6884, 0.5938, 0.3627, 0.5625, 0.3627, 0.5625, 0.3627, 0.5938, 0.3627, 0.5, 0.6884, 0.5312, 0.6884, 0.5312, 0.6884, 0.5, 0.6884, 0.4062, 0.3627, 0.4062, 0.6884, 0.4062, 0.6884, 0.4062, 0.3627, 0.625, 0.3627, 0.5938, 0.3627, 0.5938, 0.3627, 0.625, 0.3627, 0.5312, 0.6884, 0.5625, 0.6884, 0.5625, 0.6884, 0.5312, 0.6884, 0.375, 0.6884, 0.4062, 0.6884, 0.4062, 0.6884, 0.375, 0.6884, 0.5625, 0.6884, 0.5938, 0.6884, 0.5938, 0.6884, 0.5625, 0.6884, 0.4062, 0.6884, 0.4375, 0.6884, 0.4375, 0.6884, 0.4062, 0.6884, 0.4375, 0.3627, 0.4062, 0.3627, 0.4062, 0.3627, 0.4375, 0.3627, 0.4062, 0.3627, 0.4062, 0.6884, 0.4062, 0.6884, 0.4062, 0.3627, 0.4375, 0.6884, 0.4688, 0.6884, 0.4688, 0.6884, 0.4375, 0.6884, 0.5625, 0.3627, 0.5625, 0.6884, 0.5625, 0.6884, 0.5625, 0.3627, 0.4688, 0.3627, 0.4375, 0.3627, 0.4375, 0.3627, 0.4688, 0.3627, 0.375, 0.6884, 0.4062, 0.6884, 0.4062, 0.6884, 0.375, 0.6884, 0.4688, 0.6884, 0.5, 0.6884, 0.5, 0.6884, 0.4688, 0.6884, 0.5, 0.6884, 0.5, 0.3627, 0.5, 0.3627, 0.5, 0.6884, 0.5, 0.3627, 0.4688, 0.3627, 0.4688, 0.3627, 0.5, 0.3627, 0.4062, 0.6884, 0.4375, 0.6884, 0.4375, 0.6884, 0.4062, 0.6884, 0.5625, 0.6884, 0.5938, 0.6884, 0.5938, 0.6884, 0.5625, 0.6884, 0.5312, 0.3627, 0.5, 0.3627, 0.5, 0.3627, 0.5312, 0.3627, 0.4375, 0.6884, 0.4688, 0.6884, 0.4688, 0.6884, 0.4375, 0.6884, 0.5938, 0.6884, 0.625, 0.6884, 0.625, 0.6884, 0.5938, 0.6884, 0.5625, 0.3627, 0.5312, 0.3627, 0.5312, 0.3627, 0.5625, 0.3627, 0.4688, 0.6884, 0.5, 0.6884, 0.5, 0.6884, 0.4688, 0.6884, 0.4062, 0.3627, 0.375, 0.3627, 0.375, 0.3627, 0.4062, 0.3627, 0.5938, 0.3627, 0.5625, 0.3627, 0.5625, 0.3627, 0.5938, 0.3627, 0.5625, 0.6884, 0.5938, 0.6884, 0.5938, 0.6884, 0.5625, 0.6884, 0.4375, 0.3627, 0.4062, 0.3627, 0.4062, 0.3627, 0.4375, 0.3627, 0.4062, 0.6884, 0.4375, 0.6884, 0.4375, 0.6884, 0.4062, 0.6884, 0.5938, 0.6884, 0.5938, 0.3627, 0.5938, 0.3627, 0.5938, 0.6884, 0.5938, 0.6884, 0.625, 0.6884, 0.625, 0.6884, 0.5938, 0.6884, 0.4688, 0.3627, 0.4375, 0.3627, 0.4375, 0.3627, 0.4688, 0.3627, 0.4375, 0.6884, 0.4688, 0.6884, 0.4688, 0.6884, 0.4375, 0.6884, 0.4062, 0.3627, 0.375, 0.3627, 0.375, 0.3627, 0.4062, 0.3627, 0.5, 0.3627, 0.4688, 0.3627, 0.4688, 0.3627, 0.5, 0.3627, 0.4688, 0.6884, 0.5, 0.6884, 0.5, 0.6884, 0.4688, 0.6884, 0.4375, 0.3627, 0.4062, 0.3627, 0.4062, 0.3627, 0.4375, 0.3627, 0.4062, 0.6884, 0.4375, 0.6884, 0.4375, 0.6884, 0.4062, 0.6884, 0.5938, 0.3627, 0.5625, 0.3627, 0.5625, 0.3627, 0.5938, 0.3627, 0.5, 0.6884, 0.5312, 0.6884, 0.5312, 0.6884, 0.5, 0.6884, 0.4688, 0.3627, 0.4375, 0.3627, 0.4375, 0.3627, 0.4688, 0.3627, 0.4375, 0.6884, 0.4688, 0.6884, 0.4688, 0.6884, 0.4375, 0.6884, 0.625, 0.3627, 0.5938, 0.3627, 0.5938, 0.3627, 0.625, 0.3627, 0.5312, 0.6884, 0.5625, 0.6884, 0.5625, 0.6884, 0.5312, 0.6884, 0.5, 0.3627, 0.4688, 0.3627, 0.4688, 0.3627, 0.5, 0.3627, 0.4688, 0.6884, 0.5, 0.6884, 0.5, 0.6884, 0.4688, 0.6884])
me_mesh_005.materials.append(mat_contacts)
me_mesh_005.use_remesh_fix_poles = True
me_mesh_005.use_remesh_preserve_attributes = False
me_mesh_005.update()
me_mesh_005.normals_split_custom_set([tuple(v) for v in zip(*[iter([-0.9239, 0.0, 0.3827, -0.9239, 0.0, 0.3827, -0.9239, 0.0, 0.3827, -0.9239, 0.0, 0.3827, -0.9239, 0.0, -0.3827, -0.9239, 0.0, -0.3827, -0.9239, 0.0, -0.3827, -0.9239, 0.0, -0.3827, -0.3827, 0.0, -0.9239, -0.3827, 0.0, -0.9239, -0.3827, 0.0, -0.9239, -0.3827, 0.0, -0.9239, 0.3827, 0.0, -0.9239, 0.3827, 0.0, -0.9239, 0.3827, 0.0, -0.9239, 0.3827, 0.0, -0.9239, 0.9239, 0.0, -0.3827, 0.9239, 0.0, -0.3827, 0.9239, 0.0, -0.3827, 0.9239, 0.0, -0.3827, 0.9239, 0.0, 0.3827, 0.9239, 0.0, 0.3827, 0.9239, 0.0, 0.3827, 0.9239, 0.0, 0.3827, -0.9239, 0.0, -0.3827, -0.9239, 0.0, -0.3827, -0.9239, 0.0, -0.3827, -0.9239, 0.0, -0.3827, -0.9239, 0.0, 0.3827, -0.9239, 0.0, 0.3827, -0.9239, 0.0, 0.3827, -0.9239, 0.0, 0.3827, 0.9239, 0.0, 0.3827, 0.9239, 0.0, 0.3827, 0.9239, 0.0, 0.3827, 0.9239, 0.0, 0.3827, 0.9239, 0.0, -0.3827, 0.9239, 0.0, -0.3827, 0.9239, 0.0, -0.3827, 0.9239, 0.0, -0.3827, 0.3827, 0.0, -0.9239, 0.3827, 0.0, -0.9239, 0.3827, 0.0, -0.9239, 0.3827, 0.0, -0.9239, -0.3827, 0.0, -0.9239, -0.3827, 0.0, -0.9239, -0.3827, 0.0, -0.9239, -0.3827, 0.0, -0.9239, -0.9239, 0.0, 0.3827, -0.9239, 0.0, 0.3827, -0.9239, 0.0, 0.3827, -0.9239, 0.0, 0.3827, -0.9239, 0.0, -0.3827, -0.9239, 0.0, -0.3827, -0.9239, 0.0, -0.3827, -0.9239, 0.0, -0.3827, -0.3827, 0.0, -0.9239, -0.3827, 0.0, -0.9239, -0.3827, 0.0, -0.9239, -0.3827, 0.0, -0.9239, 0.3827, 0.0, -0.9239, 0.3827, 0.0, -0.9239, 0.3827, 0.0, -0.9239, 0.3827, 0.0, -0.9239, 0.9239, 0.0, -0.3827, 0.9239, 0.0, -0.3827, 0.9239, 0.0, -0.3827, 0.9239, 0.0, -0.3827, 0.9239, 0.0, 0.3827, 0.9239, 0.0, 0.3827, 0.9239, 0.0, 0.3827, 0.9239, 0.0, 0.3827, -0.9239, 0.0, -0.3827, -0.9239, 0.0, -0.3827, -0.9239, 0.0, -0.3827, -0.9239, 0.0, -0.3827, -0.9239, 0.0, 0.3827, -0.9239, 0.0, 0.3827, -0.9239, 0.0, 0.3827, -0.9239, 0.0, 0.3827, 0.9239, 0.0, 0.3827, 0.9239, 0.0, 0.3827, 0.9239, 0.0, 0.3827, 0.9239, 0.0, 0.3827, 0.9239, 0.0, -0.3827, 0.9239, 0.0, -0.3827, 0.9239, 0.0, -0.3827, 0.9239, 0.0, -0.3827, 0.3827, 0.0, -0.9239, 0.3827, 0.0, -0.9239, 0.3827, 0.0, -0.9239, 0.3827, 0.0, -0.9239, -0.3827, 0.0, -0.9239, -0.3827, 0.0, -0.9239, -0.3827, 0.0, -0.9239, -0.3827, 0.0, -0.9239, -0.9239, 0.0, 0.3827, -0.9239, 0.0, 0.3827, -0.9239, 0.0, 0.3827, -0.9239, 0.0, 0.3827, -0.9239, 0.0, -0.3827, -0.9239, 0.0, -0.3827, -0.9239, 0.0, -0.3827, -0.9239, 0.0, -0.3827, -0.3827, 0.0, -0.9239, -0.3827, 0.0, -0.9239, -0.3827, 0.0, -0.9239, -0.3827, 0.0, -0.9239, 0.3827, 0.0, -0.9239, 0.3827, 0.0, -0.9239, 0.3827, 0.0, -0.9239, 0.3827, 0.0, -0.9239, 0.9239, 0.0, -0.3827, 0.9239, 0.0, -0.3827, 0.9239, 0.0, -0.3827, 0.9239, 0.0, -0.3827, 0.9239, 0.0, 0.3827, 0.9239, 0.0, 0.3827, 0.9239, 0.0, 0.3827, 0.9239, 0.0, 0.3827, -0.9239, 0.0, -0.3827, -0.9239, 0.0, -0.3827, -0.9239, 0.0, -0.3827, -0.9239, 0.0, -0.3827, -0.9239, 0.0, 0.3827, -0.9239, 0.0, 0.3827, -0.9239, 0.0, 0.3827, -0.9239, 0.0, 0.3827, 0.9239, 0.0, 0.3827, 0.9239, 0.0, 0.3827, 0.9239, 0.0, 0.3827, 0.9239, 0.0, 0.3827, 0.9239, 0.0, -0.3827, 0.9239, 0.0, -0.3827, 0.9239, 0.0, -0.3827, 0.9239, 0.0, -0.3827, 0.3827, 0.0, -0.9239, 0.3827, 0.0, -0.9239, 0.3827, 0.0, -0.9239, 0.3827, 0.0, -0.9239, -0.3827, 0.0, -0.9239, -0.3827, 0.0, -0.9239, -0.3827, 0.0, -0.9239, -0.3827, 0.0, -0.9239, 0.919, 0.0, -0.3942, 0.919, 0.0, -0.3942, 0.919, 0.0, -0.3942, 0.919, 0.0, -0.3942, 0.9239, 0.0, 0.3827, 0.9239, 0.0, 0.3827, 0.9239, 0.0, 0.3827, 0.9239, 0.0, 0.3827, 0.3827, 0.0, 0.9239, 0.3827, 0.0, 0.9239, 0.3827, 0.0, 0.9239, 0.3827, 0.0, 0.9239, -0.3827, 0.0, 0.9239, -0.3827, 0.0, 0.9239, -0.3827, 0.0, 0.9239, -0.3827, 0.0, 0.9239, -0.9239, 0.0, 0.3827, -0.9239, 0.0, 0.3827, -0.9239, 0.0, 0.3827, -0.9239, 0.0, 0.3827, -0.919, 0.0, -0.3942, -0.919, 0.0, -0.3942, -0.919, 0.0, -0.3942, -0.919, 0.0, -0.3942, 0.9239, 0.0, 0.3827, 0.9239, 0.0, 0.3827, 0.9239, 0.0, 0.3827, 0.9239, 0.0, 0.3827, 0.919, 0.0, -0.3942, 0.919, 0.0, -0.3942, 0.919, 0.0, -0.3942, 0.919, 0.0, -0.3942, -0.919, 0.0, -0.3942, -0.919, 0.0, -0.3942, -0.919, 0.0, -0.3942, -0.919, 0.0, -0.3942, -0.9239, 0.0, 0.3827, -0.9239, 0.0, 0.3827, -0.9239, 0.0, 0.3827, -0.9239, 0.0, 0.3827, -0.3827, 0.0, 0.9239, -0.3827, 0.0, 0.9239, -0.3827, 0.0, 0.9239, -0.3827, 0.0, 0.9239, 0.3827, 0.0, 0.9239, 0.3827, 0.0, 0.9239, 0.3827, 0.0, 0.9239, 0.3827, 0.0, 0.9239, 0.919, 0.0, -0.3942, 0.919, 0.0, -0.3942, 0.919, 0.0, -0.3942, 0.919, 0.0, -0.3942, 0.9239, 0.0, 0.3827, 0.9239, 0.0, 0.3827, 0.9239, 0.0, 0.3827, 0.9239, 0.0, 0.3827, 0.3827, 0.0, 0.9239, 0.3827, 0.0, 0.9239, 0.3827, 0.0, 0.9239, 0.3827, 0.0, 0.9239, -0.3827, 0.0, 0.9239, -0.3827, 0.0, 0.9239, -0.3827, 0.0, 0.9239, -0.3827, 0.0, 0.9239, -0.9239, 0.0, 0.3827, -0.9239, 0.0, 0.3827, -0.9239, 0.0, 0.3827, -0.9239, 0.0, 0.3827, -0.919, 0.0, -0.3942, -0.919, 0.0, -0.3942, -0.919, 0.0, -0.3942, -0.919, 0.0, -0.3942, 0.9239, 0.0, 0.3827, 0.9239, 0.0, 0.3827, 0.9239, 0.0, 0.3827, 0.9239, 0.0, 0.3827, 0.919, 0.0, -0.3942, 0.919, 0.0, -0.3942, 0.919, 0.0, -0.3942, 0.919, 0.0, -0.3942, -0.919, 0.0, -0.3942, -0.919, 0.0, -0.3942, -0.919, 0.0, -0.3942, -0.919, 0.0, -0.3942, -0.9239, 0.0, 0.3827, -0.9239, 0.0, 0.3827, -0.9239, 0.0, 0.3827, -0.9239, 0.0, 0.3827, -0.3827, 0.0, 0.9239, -0.3827, 0.0, 0.9239, -0.3827, 0.0, 0.9239, -0.3827, 0.0, 0.9239, 0.3827, 0.0, 0.9239, 0.3827, 0.0, 0.9239, 0.3827, 0.0, 0.9239, 0.3827, 0.0, 0.9239, 0.919, 0.0, -0.3942, 0.919, 0.0, -0.3942, 0.919, 0.0, -0.3942, 0.919, 0.0, -0.3942, 0.9239, 0.0, 0.3827, 0.9239, 0.0, 0.3827, 0.9239, 0.0, 0.3827, 0.9239, 0.0, 0.3827, 0.3827, 0.0, 0.9239, 0.3827, 0.0, 0.9239, 0.3827, 0.0, 0.9239, 0.3827, 0.0, 0.9239, -0.3827, 0.0, 0.9239, -0.3827, 0.0, 0.9239, -0.3827, 0.0, 0.9239, -0.3827, 0.0, 0.9239, -0.9239, 0.0, 0.3827, -0.9239, 0.0, 0.3827, -0.9239, 0.0, 0.3827, -0.9239, 0.0, 0.3827, -0.919, 0.0, -0.3942, -0.919, 0.0, -0.3942, -0.919, 0.0, -0.3942, -0.919, 0.0, -0.3942, 0.9239, 0.0, 0.3827, 0.9239, 0.0, 0.3827, 0.9239, 0.0, 0.3827, 0.9239, 0.0, 0.3827, 0.919, 0.0, -0.3942, 0.919, 0.0, -0.3942, 0.919, 0.0, -0.3942, 0.919, 0.0, -0.3942, -0.919, 0.0, -0.3942, -0.919, 0.0, -0.3942, -0.919, 0.0, -0.3942, -0.919, 0.0, -0.3942, -0.9239, 0.0, 0.3827, -0.9239, 0.0, 0.3827, -0.9239, 0.0, 0.3827, -0.9239, 0.0, 0.3827, -0.3827, 0.0, 0.9239, -0.3827, 0.0, 0.9239, -0.3827, 0.0, 0.9239, -0.3827, 0.0, 0.9239, 0.3827, 0.0, 0.9239, 0.3827, 0.0, 0.9239, 0.3827, 0.0, 0.9239, 0.3827, 0.0, 0.9239, 0.0, 1.0, -2.965e-07, 0.2706, 0.7071, 0.6533, 0.2717, 0.7043, 0.6559, 0.0, 1.0, -2.965e-07, 0.0, 1.0, 0.0, 0.2706, 0.7071, 0.6533, 0.2717, 0.7043, 0.6559, 0.0, 1.0, 0.0, 0.0, 1.0, 0.0, 0.0, 1.0, 0.0, 0.0, 1.0, 0.0, 0.0, 1.0, 0.0, 0.0, -1.0, 3.707e-08, -0.2706, -0.7071, 0.6533, -0.2717, -0.7043, 0.6559, 0.0, -1.0, 3.707e-08, -0.2706, -0.7071, 0.6533, -0.2706, 0.7071, 0.6533, -0.2717, 0.7043, 0.6559, -0.2717, -0.7043, 0.6559, 0.0, 1.0, 2.544e-06, 0.0, 1.0, 2.544e-06, 0.0, 1.0, 2.544e-06, 0.0, 1.0, 2.544e-06, 0.0, 1.0, -3.18e-07, 0.0, 1.0, -3.18e-07, 0.0, 1.0, -3.18e-07, 0.0, 1.0, -3.18e-07, 0.2706, 0.7071, 0.6533, 0.2706, -0.7071, 0.6533, 0.2717, -0.7043, 0.6559, 0.2717, 0.7043, 0.6559, 0.0, -1.0, 3.976e-08, 0.0, -1.0, 3.976e-08, 0.0, -1.0, 3.976e-08, 0.0, -1.0, 3.976e-08, 0.0, -1.0, 0.0, 0.0, -1.0, 0.0, 0.0, -1.0, 0.0, 0.0, -1.0, 0.0, 0.0, 1.0, 2.965e-07, 0.2706, 0.7071, 0.6533, 0.2717, 0.7043, 0.6559, 0.0, 1.0, 2.965e-07, -0.2706, -0.7071, 0.6533, -0.2706, 0.7071, 0.6533, -0.2717, 0.7043, 0.6559, -0.2717, -0.7043, 0.6559, 0.0, -1.0, 0.0, 0.0, -1.0, 0.0, 0.0, -1.0, 0.0, 0.0, -1.0, 0.0, 0.0, -1.0, 0.0, 0.0, -1.0, 0.0, 0.0, -1.0, 0.0, 0.0, -1.0, 0.0, 0.0, -1.0, 0.0, -0.2706, -0.7071, 0.6533, -0.2717, -0.7043, 0.6559, 0.0, -1.0, 0.0, 0.0, -1.0, 0.0, 0.0, -1.0, 0.0, 0.0, -1.0, 0.0, 0.0, -1.0, 0.0, 0.0, -1.0, -1.272e-06, 0.0, -1.0, -1.272e-06, 0.0, -1.0, -1.272e-06, 0.0, -1.0, -1.272e-06, 0.2706, 0.7071, 0.6533, 0.2706, -0.7071, 0.6533, 0.2717, -0.7043, 0.6559, 0.2717, 0.7043, 0.6559, 0.0, -1.0, 3.976e-08, 0.0, -1.0, 3.976e-08, 0.0, -1.0, 3.976e-08, 0.0, -1.0, 3.976e-08, 0.0, -1.0, 0.0, 0.0, -1.0, 0.0, 0.0, -1.0, 0.0, 0.0, -1.0, 0.0, 0.0, -1.0, 1.186e-06, -0.2706, -0.7071, 0.6533, -0.2717, -0.7043, 0.6559, 0.0, -1.0, 1.186e-06, -0.2706, -0.7071, 0.6533, -0.2706, 0.7071, 0.6533, -0.2717, 0.7043, 0.6559, -0.2717, -0.7043, 0.6559, 0.0, -1.0, 0.0, 0.0, -1.0, 0.0, 0.0, -1.0, 0.0, 0.0, -1.0, 0.0, 0.2706, -0.7071, 0.6533, 0.0, -1.0, 0.0, 0.0, -1.0, 0.0, 0.2717, -0.7043, 0.6559, 0.2706, -0.7071, 0.6533, 0.0, -1.0, -1.186e-06, 0.0, -1.0, -1.186e-06, 0.2717, -0.7043, 0.6559, 0.0, -1.0, 0.0, 0.0, -1.0, 0.0, 0.0, -1.0, 0.0, 0.0, -1.0, 0.0, 0.2706, 0.7071, 0.6533, 0.2706, -0.7071, 0.6533, 0.2717, -0.7043, 0.6559, 0.2717, 0.7043, 0.6559, 0.0, -1.0, -1.272e-06, 0.0, -1.0, -1.272e-06, 0.0, -1.0, -1.272e-06, 0.0, -1.0, -1.272e-06, 0.0, -1.0, 0.0, 0.0, -1.0, 0.0, 0.0, -1.0, 0.0, 0.0, -1.0, 0.0, 0.0, 1.0, 0.0, 0.0, 1.0, 0.0, 0.0, 1.0, 0.0, 0.0, 1.0, 0.0, 0.2706, -0.7071, 0.6533, 0.0, -1.0, 0.0, 0.0, -1.0, 0.0, 0.2717, -0.7043, 0.6559, 0.0, 1.0, 0.0, 0.0, 1.0, 0.0, 0.0, 1.0, 0.0, 0.0, 1.0, 0.0, -0.2706, 0.7071, 0.6533, 0.0, 1.0, -2.965e-07, 0.0, 1.0, -2.965e-07, -0.2717, 0.7043, 0.6559, 0.2706, 0.7071, 0.6533, 0.2706, -0.7071, 0.6533, 0.2717, -0.7043, 0.6559, 0.2717, 0.7043, 0.6559, 0.0, 1.0, 0.0, 0.0, 1.0, 0.0, 0.0, 1.0, 0.0, 0.0, 1.0, 0.0, 0.0, 1.0, 6.361e-07, 0.0, 1.0, 6.361e-07, 0.0, 1.0, 6.361e-07, 0.0, 1.0, 6.361e-07, -0.2706, 0.7071, 0.6533, 0.0, 1.0, 0.0, 0.0, 1.0, 0.0, -0.2717, 0.7043, 0.6559, 0.0, 1.0, 1.272e-06, 0.0, 1.0, 1.272e-06, 0.0, 1.0, 1.272e-06, 0.0, 1.0, 1.272e-06, 0.0, 1.0, 0.0, 0.2706, 0.7071, 0.6533, 0.2717, 0.7043, 0.6559, 0.0, 1.0, 0.0, 0.0, 1.0, 1.272e-06, 0.0, 1.0, 1.272e-06, 0.0, 1.0, 1.272e-06, 0.0, 1.0, 1.272e-06, -0.2706, -0.7071, 0.6533, -0.2706, 0.7071, 0.6533, -0.2717, 0.7043, 0.6559, -0.2717, -0.7043, 0.6559, 0.0, 1.0, 0.0, 0.0, 1.0, 0.0, 0.0, 1.0, 0.0, 0.0, 1.0, 0.0, 0.0, 1.0, 3.18e-07, 0.0, 1.0, 3.18e-07, 0.0, 1.0, 3.18e-07, 0.0, 1.0, 3.18e-07, 0.0, -1.0, 0.0, 0.0, -1.0, 0.0, 0.0, -1.0, 0.0, 0.0, -1.0, 0.0, 0.0, 1.0, -2.965e-07, 0.2706, 0.7071, 0.6533, 0.2717, 0.7043, 0.6559, 0.0, 1.0, -2.965e-07, 0.0, -1.0, 0.0, 0.0, -1.0, 0.0, 0.0, -1.0, 0.0, 0.0, -1.0, 0.0, 0.0, -1.0, 0.0, -0.2706, -0.7071, 0.6533, -0.2717, -0.7043, 0.6559, 0.0, -1.0, 0.0, -0.2706, -0.7071, 0.6533, -0.2706, 0.7071, 0.6533, -0.2717, 0.7043, 0.6559, -0.2717, -0.7043, 0.6559, 0.0, -1.0, 0.0, 0.0, -1.0, 0.0, 0.0, -1.0, 0.0, 0.0, -1.0, 0.0, 0.2706, 0.7071, 0.6533, 0.2706, -0.7071, 0.6533, 0.2717, -0.7043, 0.6559, 0.2717, 0.7043, 0.6559, 0.0, -1.0, -3.976e-08, 0.0, -1.0, -3.976e-08, 0.0, -1.0, -3.976e-08, 0.0, -1.0, -3.976e-08, 0.0, -1.0, 0.0, 0.0, -1.0, 0.0, 0.0, -1.0, 0.0, 0.0, -1.0, 0.0, 0.0, -1.0, -1.186e-06, -0.2706, -0.7071, 0.6533, -0.2717, -0.7043, 0.6559, 0.0, -1.0, -1.186e-06, -0.2706, -0.7071, 0.6533, -0.2706, 0.7071, 0.6533, -0.2717, 0.7043, 0.6559, -0.2717, -0.7043, 0.6559, 0.0, -1.0, -1.59e-07, 0.0, -1.0, -1.59e-07, 0.0, -1.0, -1.59e-07, 0.0, -1.0, -1.59e-07, 0.0, -1.0, 0.0, 0.0, -1.0, 0.0, 0.0, -1.0, 0.0, 0.0, -1.0, 0.0, 0.2706, -0.7071, 0.6533, 0.0, -1.0, 0.0, 0.0, -1.0, 0.0, 0.2717, -0.7043, 0.6559, 0.0, -1.0, -1.59e-07, 0.0, -1.0, -1.59e-07, 0.0, -1.0, -1.59e-07, 0.0, -1.0, -1.59e-07, 0.0, -1.0, 1.272e-06, 0.0, -1.0, 1.272e-06, 0.0, -1.0, 1.272e-06, 0.0, -1.0, 1.272e-06, 0.0, -1.0, -1.272e-06, 0.0, -1.0, -1.272e-06, 0.0, -1.0, -1.272e-06, 0.0, -1.0, -1.272e-06, 0.0, -1.0, -3.976e-08, 0.0, -1.0, -3.976e-08, 0.0, -1.0, -3.976e-08, 0.0, -1.0, -3.976e-08, 0.0, -1.0, 0.0, -0.2706, -0.7071, 0.6533, -0.2717, -0.7043, 0.6559, 0.0, -1.0, 0.0, 0.0, 1.0, 5.089e-06, 0.0, 1.0, 5.089e-06, 0.0, 1.0, 5.089e-06, 0.0, 1.0, 5.089e-06, 0.2706, -0.7071, 0.6533, 0.0, -1.0, 0.0, 0.0, -1.0, 0.0, 0.2717, -0.7043, 0.6559, 0.2706, -0.7071, 0.6533, 0.0, -1.0, 0.0, 0.0, -1.0, 0.0, 0.2717, -0.7043, 0.6559, 0.0, 1.0, 5.089e-06, 0.0, 1.0, 5.089e-06, 0.0, 1.0, 5.089e-06, 0.0, 1.0, 5.089e-06, -0.2706, 0.7071, 0.6533, 0.0, 1.0, -5.931e-07, 0.0, 1.0, -5.931e-07, -0.2717, 0.7043, 0.6559, 0.2706, 0.7071, 0.6533, 0.2706, -0.7071, 0.6533, 0.2717, -0.7043, 0.6559, 0.2717, 0.7043, 0.6559, 0.0, -1.0, 0.0, 0.0, -1.0, 0.0, 0.0, -1.0, 0.0, 0.0, -1.0, 0.0, 0.0, 1.0, 0.0, 0.0, 1.0, 0.0, 0.0, 1.0, 0.0, 0.0, 1.0, 0.0, 0.0, 1.0, 3.181e-07, 0.0, 1.0, 3.181e-07, 0.0, 1.0, 3.181e-07, 0.0, 1.0, 3.181e-07, 0.0, 1.0, 0.0, 0.0, 1.0, 0.0, 0.0, 1.0, 0.0, 0.0, 1.0, 0.0, -0.2706, 0.7071, 0.6533, 0.0, 1.0, 0.0, 0.0, 1.0, 0.0, -0.2717, 0.7043, 0.6559, 0.0, 1.0, -1.272e-06, 0.0, 1.0, -1.272e-06, 0.0, 1.0, -1.272e-06, 0.0, 1.0, -1.272e-06, 0.0, 1.0, 0.0, 0.0, 1.0, 0.0, 0.0, 1.0, 0.0, 0.0, 1.0, 0.0, -0.2706, 0.7071, 0.6533, 0.0, 1.0, -2.965e-07, 0.0, 1.0, -2.965e-07, -0.2717, 0.7043, 0.6559, 0.0, 1.0, 0.0, 0.2706, 0.7071, 0.6533, 0.2717, 0.7043, 0.6559, 0.0, 1.0, 0.0, 0.0, 1.0, -1.272e-06, 0.0, 1.0, -1.272e-06, 0.0, 1.0, -1.272e-06, 0.0, 1.0, -1.272e-06, 0.0, 1.0, 0.0, 0.0, 1.0, 0.0, 0.0, 1.0, 0.0, 0.0, 1.0, 0.0, 0.0, 1.0, 0.0, 0.0, 1.0, 0.0, 0.0, 1.0, 0.0, 0.0, 1.0, 0.0, 0.0, 1.0, 2.544e-06, 0.0, 1.0, 2.544e-06, 0.0, 1.0, 2.544e-06, 0.0, 1.0, 2.544e-06, 0.0, 1.0, 0.0, 0.0, 1.0, 0.0, 0.0, 1.0, 0.0, 0.0, 1.0, 0.0, -0.2706, 0.7071, 0.6533, 0.0, 1.0, 0.0, 0.0, 1.0, 0.0, -0.2717, 0.7043, 0.6559, 0.0, 1.0, 0.0, 0.0, 1.0, 0.0, 0.0, 1.0, 0.0, 0.0, 1.0, 0.0])] * 3)])

# ---- objects
ob_fusebox = bpy.data.objects.new('FuseBox', me_cube_001)
ob_contacts = bpy.data.objects.new('Contacts', me_mesh_005)

# ---- transforms, parenting, visibility, modifiers, constraints
ob_fusebox.location = (-0.1, 0.003936, 0.07413)
ob_fusebox.scale = (3.0, 3.0, 3.0)
ob_contacts.location = (0.2, -0.007872, -0.1483)
ob_contacts.rotation_euler = (1.571, -0.0, 0.0)
ob_contacts.scale = (0.03, 0.03, 0.03)
ob_contacts.color = (0.8, 0.8, 0.8, 1.0)

# ---- collection membership
col_collection.objects.link(ob_fusebox)
col_collection.objects.link(ob_contacts)

# ---- scene / render settings (as saved in the file)
scene.frame_start = 1; scene.frame_end = 250; scene.frame_set(1)
scene.render.engine = 'BLENDER_EEVEE_NEXT'
scene.cycles.use_denoising = False
scene.cycles.samples = 128
scene.cycles.sampling_pattern = 'TABULATED_SOBOL'
scene.cycles.use_adaptive_sampling = False
scene.cycles.use_light_tree = False
scene.view_settings.view_transform = 'Filmic'
bpy.context.view_layer.update()

# ---- added for rendering (the .blend has no active camera and no usable light): camera, sun
cam_auto = bpy.data.cameras.new('AutoCamera')
cam_auto.lens = 50.0
cam_auto.sensor_width = 36.0
cam_auto.clip_end = 1000.0
ob_auto_camera = bpy.data.objects.new('AutoCamera', cam_auto)
scene.collection.objects.link(ob_auto_camera)
ob_auto_camera.location = (0.910361, -1.2085, 0.882423)
ob_auto_camera.rotation_euler = (1.09748, -7.21219e-08, 0.694738)
scene.camera = ob_auto_camera
light_auto_sun = bpy.data.lights.new('AutoSun', 'SUN')
light_auto_sun.energy = 3.0
light_auto_sun.angle = 0.0523599
ob_auto_sun = bpy.data.objects.new('AutoSun', light_auto_sun)
scene.collection.objects.link(ob_auto_sun)
ob_auto_sun.rotation_euler = (0.872665, 0.174533, 0.523599)
bpy.context.view_layer.update()
